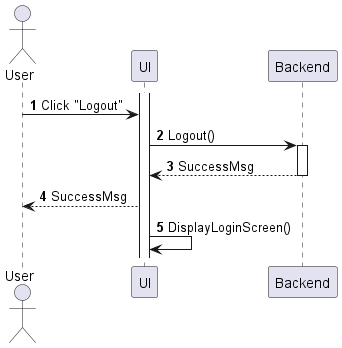

The diagram above was rendered by PlantUML. Its source (embedded in the PNG):
@startuml my-account-logout
autonumber

actor "User" as a
participant UI as f
participant Backend as b

activate f
a -> f : Click "Logout"
f -> b : Logout()
activate b
return SuccessMsg
f --> a : SuccessMsg
f -> f : DisplayLoginScreen()
@enduml